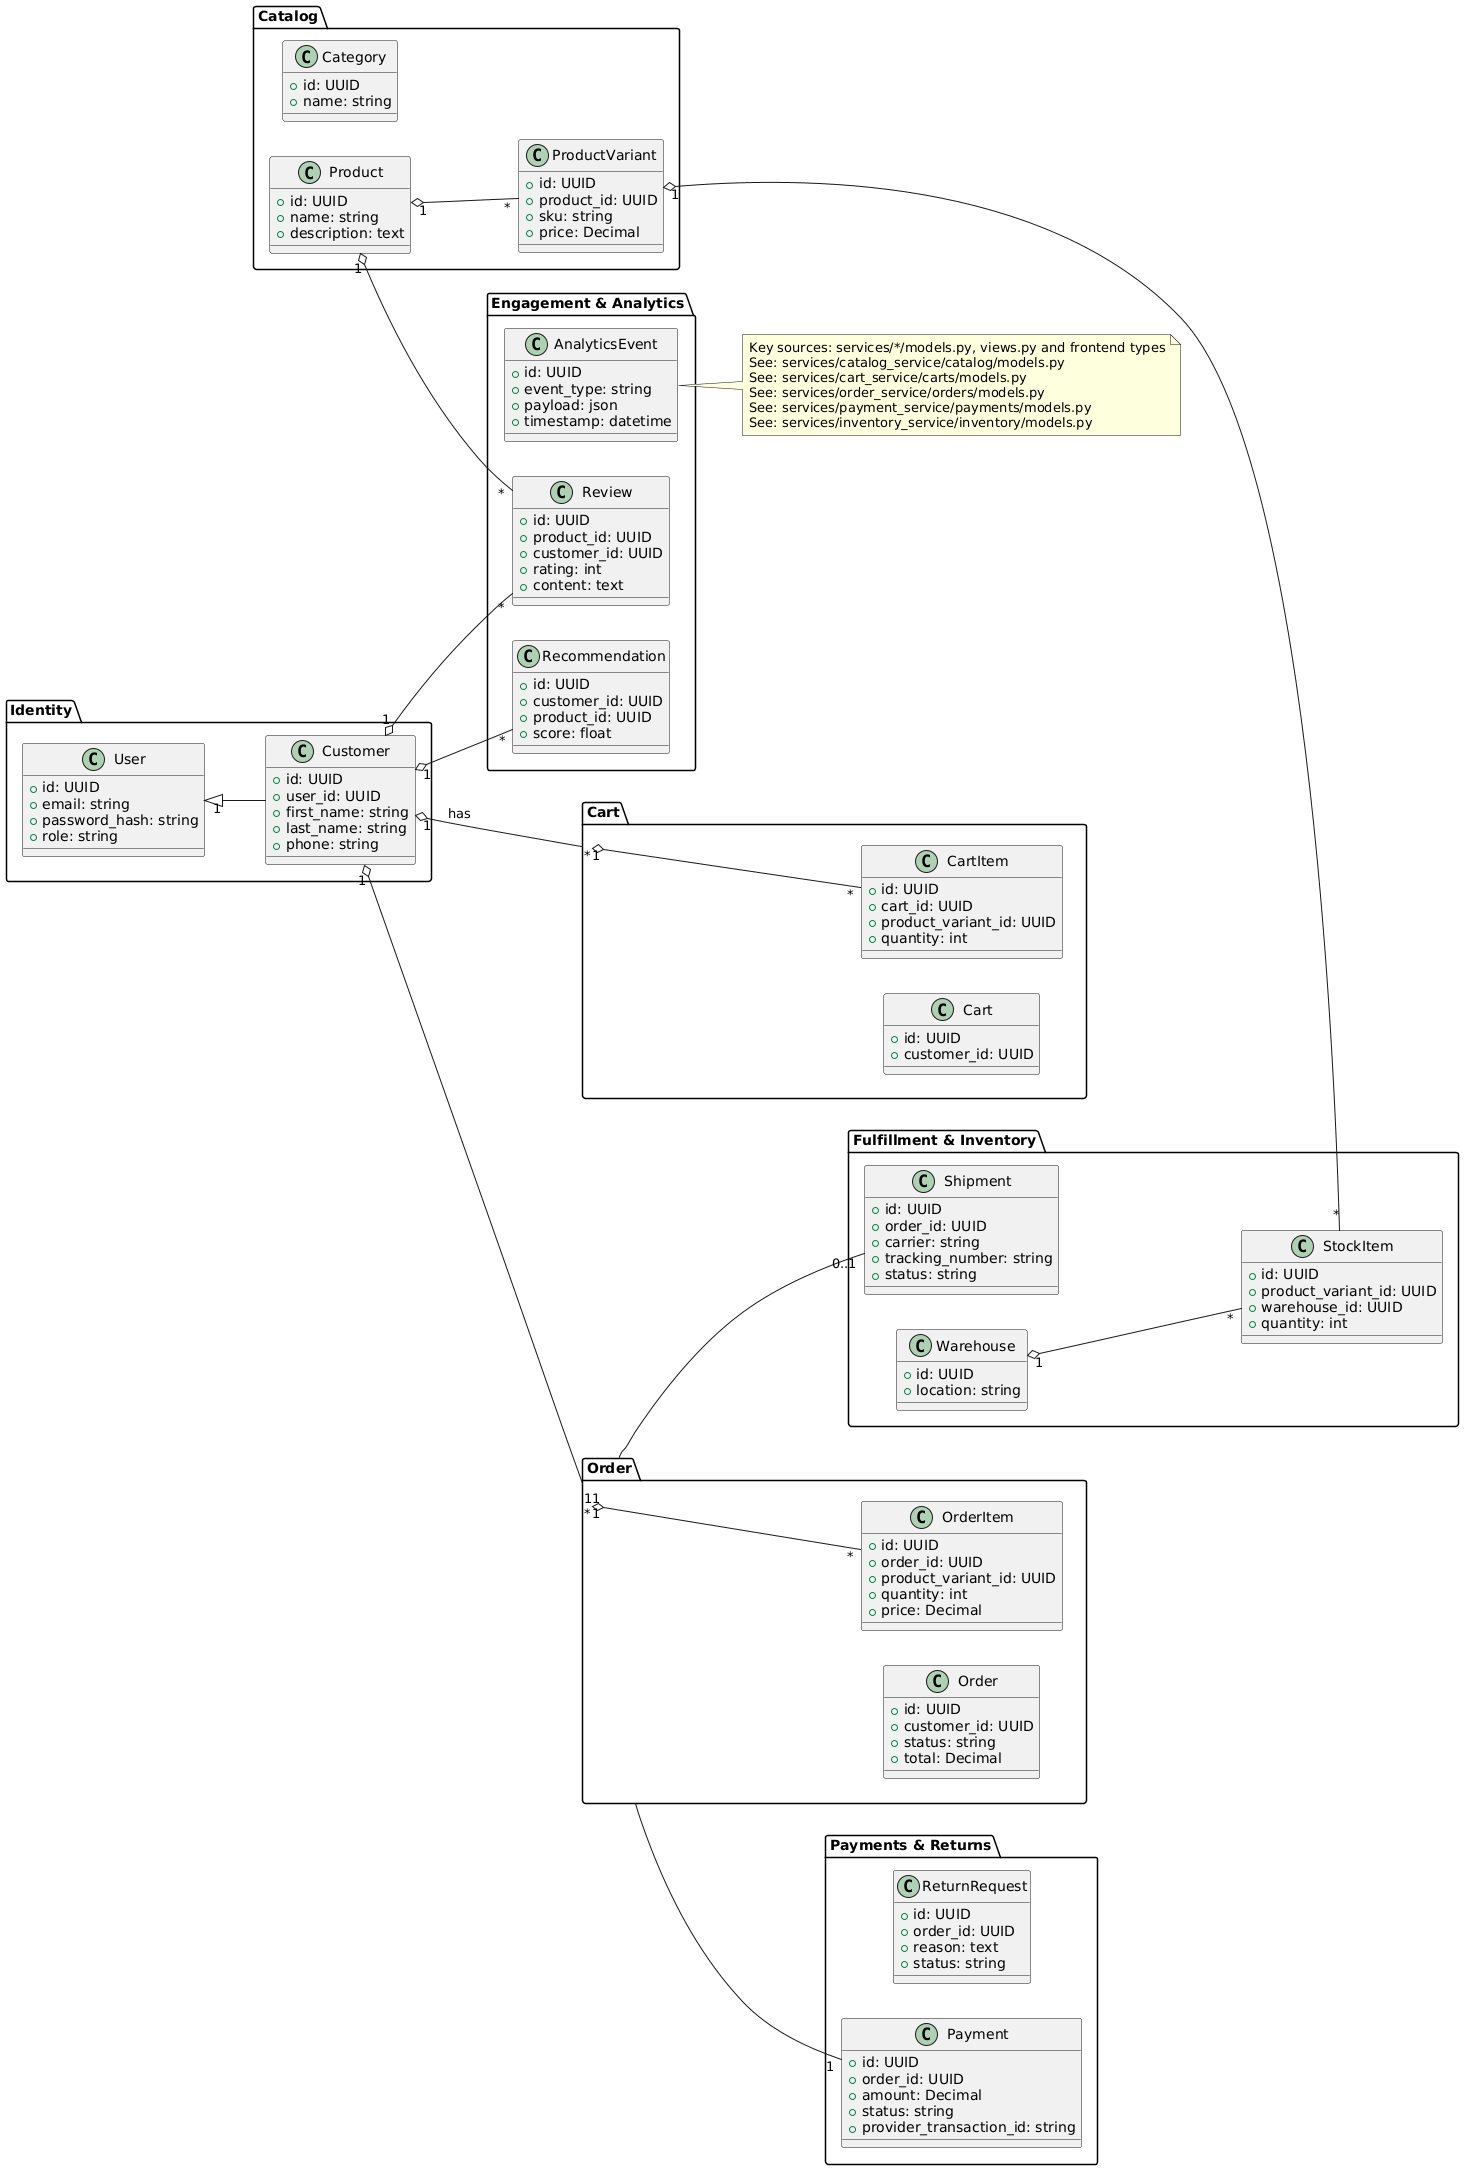

The diagram above was rendered by PlantUML. Its source (embedded in the PNG):
@startuml
' High-level class diagram for ecommerce_ai
left to right direction

package "Identity" {
  class User {
    +id: UUID
    +email: string
    +password_hash: string
    +role: string
  }
  class Customer {
    +id: UUID
    +user_id: UUID
    +first_name: string
    +last_name: string
    +phone: string
  }
}

package "Catalog" {
  class Product {
    +id: UUID
    +name: string
    +description: text
  }
  class ProductVariant {
    +id: UUID
    +product_id: UUID
    +sku: string
    +price: Decimal
  }
  class Category {
    +id: UUID
    +name: string
  }
}

package "Cart" {
  class Cart {
    +id: UUID
    +customer_id: UUID
  }
  class CartItem {
    +id: UUID
    +cart_id: UUID
    +product_variant_id: UUID
    +quantity: int
  }
}

package "Order" {
  class Order {
    +id: UUID
    +customer_id: UUID
    +status: string
    +total: Decimal
  }
  class OrderItem {
    +id: UUID
    +order_id: UUID
    +product_variant_id: UUID
    +quantity: int
    +price: Decimal
  }
}

package "Fulfillment & Inventory" {
  class Warehouse {
    +id: UUID
    +location: string
  }
  class StockItem {
    +id: UUID
    +product_variant_id: UUID
    +warehouse_id: UUID
    +quantity: int
  }
  class Shipment {
    +id: UUID
    +order_id: UUID
    +carrier: string
    +tracking_number: string
    +status: string
  }
}

package "Payments & Returns" {
  class Payment {
    +id: UUID
    +order_id: UUID
    +amount: Decimal
    +status: string
    +provider_transaction_id: string
  }
  class ReturnRequest {
    +id: UUID
    +order_id: UUID
    +reason: text
    +status: string
  }
}

package "Engagement & Analytics" {
  class Review {
    +id: UUID
    +product_id: UUID
    +customer_id: UUID
    +rating: int
    +content: text
  }
  class Recommendation {
    +id: UUID
    +customer_id: UUID
    +product_id: UUID
    +score: float
  }
  class AnalyticsEvent {
    +id: UUID
    +event_type: string
    +payload: json
    +timestamp: datetime
  }
}

' Relationships
User "1" <|-- Customer
Customer "1" o-- "*" Cart : has
Cart "1" o-- "*" CartItem
Product "1" o-- "*" ProductVariant
ProductVariant "1" o-- "*" StockItem
Warehouse "1" o-- "*" StockItem
Order "1" o-- "*" OrderItem
Order "1" -- "0..1" Shipment
Order "1" -- "1" Payment
Customer "1" o-- "*" Order
Product "1" o-- "*" Review
Customer "1" o-- "*" Review
Customer "1" o-- "*" Recommendation

' Source references
note right
Key sources: services/*/models.py, views.py and frontend types
See: services/catalog_service/catalog/models.py
See: services/cart_service/carts/models.py
See: services/order_service/orders/models.py
See: services/payment_service/payments/models.py
See: services/inventory_service/inventory/models.py
end note
@enduml